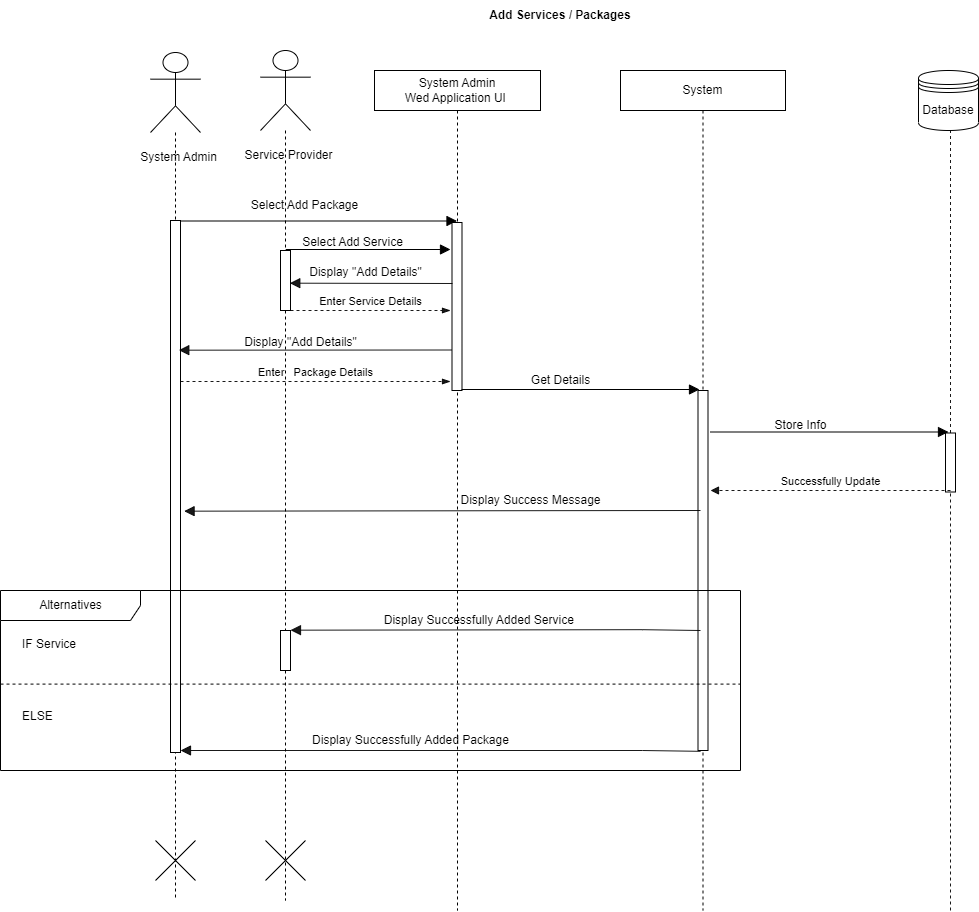

The diagram above was exported from draw.io. Its source (the exported page's mxGraphModel, read from the mxfile embedded in the PNG):
<mxGraphModel dx="1050" dy="515" grid="1" gridSize="10" guides="1" tooltips="1" connect="1" arrows="1" fold="1" page="1" pageScale="1" pageWidth="850" pageHeight="1100" math="0" shadow="0">
  <root>
    <mxCell id="0" />
    <mxCell id="1" parent="0" />
    <mxCell id="K2jbpXBb_nEousSkaU6u-1" value="Add Services / Packages" style="text;html=1;strokeColor=none;fillColor=none;align=center;verticalAlign=middle;whiteSpace=wrap;rounded=0;fontStyle=1" parent="1" vertex="1">
      <mxGeometry x="520" y="50" width="200" height="30" as="geometry" />
    </mxCell>
    <mxCell id="K2jbpXBb_nEousSkaU6u-2" value="" style="shape=umlLifeline;participant=umlActor;perimeter=lifelinePerimeter;whiteSpace=wrap;html=1;container=1;collapsible=0;recursiveResize=0;verticalAlign=top;spacingTop=36;outlineConnect=0;size=80;" parent="1" vertex="1">
      <mxGeometry x="210" y="102" width="50" height="848" as="geometry" />
    </mxCell>
    <mxCell id="K2jbpXBb_nEousSkaU6u-3" value="System Admin" style="text;html=1;align=center;verticalAlign=middle;resizable=0;points=[];autosize=1;strokeColor=none;fillColor=none;" parent="K2jbpXBb_nEousSkaU6u-2" vertex="1">
      <mxGeometry x="-22" y="90" width="100" height="30" as="geometry" />
    </mxCell>
    <mxCell id="K2jbpXBb_nEousSkaU6u-4" value="" style="html=1;points=[];perimeter=orthogonalPerimeter;" parent="K2jbpXBb_nEousSkaU6u-2" vertex="1">
      <mxGeometry x="20" y="168" width="10" height="532" as="geometry" />
    </mxCell>
    <mxCell id="W8tMnvFaljITaeLw0-hq-1" value="" style="shape=umlDestroy;" parent="K2jbpXBb_nEousSkaU6u-2" vertex="1">
      <mxGeometry x="5" y="788" width="40" height="40" as="geometry" />
    </mxCell>
    <mxCell id="K2jbpXBb_nEousSkaU6u-5" value="&lt;span style=&quot;&quot;&gt;System Admin&lt;br&gt;Wed Application UI&amp;nbsp;&lt;/span&gt;" style="shape=umlLifeline;perimeter=lifelinePerimeter;whiteSpace=wrap;html=1;container=1;collapsible=0;recursiveResize=0;outlineConnect=0;" parent="1" vertex="1">
      <mxGeometry x="434" y="120" width="166" height="840" as="geometry" />
    </mxCell>
    <mxCell id="K2jbpXBb_nEousSkaU6u-26" value="Display Success Message" style="text;html=1;align=center;verticalAlign=middle;resizable=0;points=[];autosize=1;strokeColor=none;fillColor=none;" parent="K2jbpXBb_nEousSkaU6u-5" vertex="1">
      <mxGeometry x="76" y="415" width="160" height="30" as="geometry" />
    </mxCell>
    <mxCell id="K2jbpXBb_nEousSkaU6u-10" value="System" style="shape=umlLifeline;perimeter=lifelinePerimeter;whiteSpace=wrap;html=1;container=1;collapsible=0;recursiveResize=0;outlineConnect=0;" parent="1" vertex="1">
      <mxGeometry x="680" y="120" width="165" height="840" as="geometry" />
    </mxCell>
    <mxCell id="K2jbpXBb_nEousSkaU6u-11" value="" style="html=1;points=[];perimeter=orthogonalPerimeter;" parent="K2jbpXBb_nEousSkaU6u-10" vertex="1">
      <mxGeometry x="77.5" y="320" width="10" height="360" as="geometry" />
    </mxCell>
    <mxCell id="K2jbpXBb_nEousSkaU6u-18" value="" style="endArrow=block;startArrow=none;endFill=1;startFill=0;endSize=8;html=1;verticalAlign=bottom;labelBackgroundColor=none;strokeWidth=1;rounded=0;" parent="K2jbpXBb_nEousSkaU6u-10" edge="1">
      <mxGeometry width="160" relative="1" as="geometry">
        <mxPoint x="90" y="361.5" as="sourcePoint" />
        <mxPoint x="328" y="361.5" as="targetPoint" />
      </mxGeometry>
    </mxCell>
    <mxCell id="K2jbpXBb_nEousSkaU6u-12" value="" style="endArrow=block;startArrow=none;endFill=1;startFill=0;endSize=8;html=1;verticalAlign=bottom;labelBackgroundColor=none;strokeWidth=1;rounded=0;" parent="1" target="K2jbpXBb_nEousSkaU6u-5" edge="1">
      <mxGeometry width="160" relative="1" as="geometry">
        <mxPoint x="240" y="270.5" as="sourcePoint" />
        <mxPoint x="472" y="270.5" as="targetPoint" />
      </mxGeometry>
    </mxCell>
    <mxCell id="K2jbpXBb_nEousSkaU6u-13" value="Select Add Package" style="text;html=1;align=center;verticalAlign=middle;resizable=0;points=[];autosize=1;strokeColor=none;fillColor=none;" parent="1" vertex="1">
      <mxGeometry x="299" y="240" width="130" height="30" as="geometry" />
    </mxCell>
    <mxCell id="K2jbpXBb_nEousSkaU6u-14" value="" style="html=1;points=[];perimeter=orthogonalPerimeter;" parent="1" vertex="1">
      <mxGeometry x="511.5" y="272" width="10" height="168" as="geometry" />
    </mxCell>
    <mxCell id="K2jbpXBb_nEousSkaU6u-19" value="Store Info" style="text;html=1;align=center;verticalAlign=middle;resizable=0;points=[];autosize=1;strokeColor=none;fillColor=none;" parent="1" vertex="1">
      <mxGeometry x="820" y="460" width="80" height="30" as="geometry" />
    </mxCell>
    <mxCell id="K2jbpXBb_nEousSkaU6u-25" value="" style="endArrow=block;startArrow=none;endFill=1;startFill=0;endSize=8;html=1;verticalAlign=bottom;labelBackgroundColor=none;strokeWidth=1;rounded=0;opacity=90;entryX=1.36;entryY=0.996;entryDx=0;entryDy=0;entryPerimeter=0;" parent="1" edge="1">
      <mxGeometry width="160" relative="1" as="geometry">
        <mxPoint x="760" y="560" as="sourcePoint" />
        <mxPoint x="243.5999999999999" y="560.672" as="targetPoint" />
        <Array as="points">
          <mxPoint x="595.5" y="560.1800000000001" />
        </Array>
      </mxGeometry>
    </mxCell>
    <mxCell id="K2jbpXBb_nEousSkaU6u-27" value="Database" style="shape=datastore;whiteSpace=wrap;html=1;" parent="1" vertex="1">
      <mxGeometry x="978" y="120" width="60" height="60" as="geometry" />
    </mxCell>
    <mxCell id="K2jbpXBb_nEousSkaU6u-28" value="" style="endArrow=none;dashed=1;html=1;rounded=0;opacity=90;startArrow=none;" parent="1" edge="1">
      <mxGeometry width="50" height="50" relative="1" as="geometry">
        <mxPoint x="1010" y="482.5" as="sourcePoint" />
        <mxPoint x="1010" y="180" as="targetPoint" />
      </mxGeometry>
    </mxCell>
    <mxCell id="K2jbpXBb_nEousSkaU6u-29" value="" style="html=1;points=[];perimeter=orthogonalPerimeter;" parent="1" vertex="1">
      <mxGeometry x="1005" y="482.5" width="10" height="59" as="geometry" />
    </mxCell>
    <mxCell id="K2jbpXBb_nEousSkaU6u-30" value="" style="endArrow=none;dashed=1;html=1;rounded=0;opacity=90;entryX=0.5;entryY=1;entryDx=0;entryDy=0;startArrow=none;" parent="1" target="K2jbpXBb_nEousSkaU6u-29" edge="1">
      <mxGeometry width="50" height="50" relative="1" as="geometry">
        <mxPoint x="1010" y="960" as="sourcePoint" />
        <mxPoint x="1008" y="180" as="targetPoint" />
      </mxGeometry>
    </mxCell>
    <mxCell id="K2jbpXBb_nEousSkaU6u-31" value="" style="endArrow=block;startArrow=none;endFill=1;startFill=0;endSize=8;html=1;verticalAlign=bottom;labelBackgroundColor=none;strokeWidth=1;rounded=0;opacity=90;exitX=0.17;exitY=0.999;exitDx=0;exitDy=0;exitPerimeter=0;" parent="1" edge="1">
      <mxGeometry width="160" relative="1" as="geometry">
        <mxPoint x="511.50000000000006" y="399.502" as="sourcePoint" />
        <mxPoint x="238.3" y="399.68" as="targetPoint" />
      </mxGeometry>
    </mxCell>
    <mxCell id="K2jbpXBb_nEousSkaU6u-32" value="Display &quot;Add Details&quot;" style="text;html=1;align=center;verticalAlign=middle;resizable=0;points=[];autosize=1;strokeColor=none;fillColor=none;" parent="1" vertex="1">
      <mxGeometry x="290" y="377" width="140" height="30" as="geometry" />
    </mxCell>
    <mxCell id="K2jbpXBb_nEousSkaU6u-33" value="Enter&amp;nbsp; &amp;nbsp;Package Details" style="endArrow=blockThin;html=1;rounded=0;align=center;verticalAlign=bottom;dashed=1;endFill=1;labelBackgroundColor=none;opacity=90;" parent="1" edge="1">
      <mxGeometry relative="1" as="geometry">
        <mxPoint x="240" y="431" as="sourcePoint" />
        <mxPoint x="510" y="431" as="targetPoint" />
        <mxPoint as="offset" />
      </mxGeometry>
    </mxCell>
    <mxCell id="K2jbpXBb_nEousSkaU6u-34" value="" style="resizable=0;html=1;align=center;verticalAlign=top;labelBackgroundColor=none;" parent="K2jbpXBb_nEousSkaU6u-33" connectable="0" vertex="1">
      <mxGeometry relative="1" as="geometry" />
    </mxCell>
    <mxCell id="K2jbpXBb_nEousSkaU6u-36" value="" style="endArrow=block;startArrow=none;endFill=1;startFill=0;endSize=8;html=1;verticalAlign=bottom;labelBackgroundColor=none;strokeWidth=1;rounded=0;" parent="1" edge="1">
      <mxGeometry width="160" relative="1" as="geometry">
        <mxPoint x="521" y="439" as="sourcePoint" />
        <mxPoint x="759" y="439" as="targetPoint" />
      </mxGeometry>
    </mxCell>
    <mxCell id="K2jbpXBb_nEousSkaU6u-37" value="Get Details" style="text;html=1;align=center;verticalAlign=middle;resizable=0;points=[];autosize=1;strokeColor=none;fillColor=none;" parent="1" vertex="1">
      <mxGeometry x="580" y="415" width="80" height="30" as="geometry" />
    </mxCell>
    <mxCell id="K2jbpXBb_nEousSkaU6u-38" value="Successfully Update" style="endArrow=block;html=1;rounded=0;align=center;verticalAlign=bottom;dashed=1;endFill=1;labelBackgroundColor=none;opacity=90;" parent="1" edge="1">
      <mxGeometry relative="1" as="geometry">
        <mxPoint x="1010" y="540" as="sourcePoint" />
        <mxPoint x="770" y="540" as="targetPoint" />
      </mxGeometry>
    </mxCell>
    <mxCell id="K2jbpXBb_nEousSkaU6u-39" value="" style="resizable=0;html=1;align=center;verticalAlign=top;labelBackgroundColor=none;" parent="K2jbpXBb_nEousSkaU6u-38" connectable="0" vertex="1">
      <mxGeometry relative="1" as="geometry" />
    </mxCell>
    <mxCell id="26_PTntovuI29aZ2WAmK-2" value="" style="shape=umlLifeline;participant=umlActor;perimeter=lifelinePerimeter;whiteSpace=wrap;html=1;container=1;collapsible=0;recursiveResize=0;verticalAlign=top;spacingTop=36;outlineConnect=0;size=80;" parent="1" vertex="1">
      <mxGeometry x="320" y="100" width="50" height="850" as="geometry" />
    </mxCell>
    <mxCell id="26_PTntovuI29aZ2WAmK-3" value="Service Provider" style="text;html=1;align=center;verticalAlign=middle;resizable=0;points=[];autosize=1;strokeColor=none;fillColor=none;" parent="26_PTntovuI29aZ2WAmK-2" vertex="1">
      <mxGeometry x="-27" y="90" width="110" height="30" as="geometry" />
    </mxCell>
    <mxCell id="W8tMnvFaljITaeLw0-hq-2" value="" style="shape=umlDestroy;" parent="26_PTntovuI29aZ2WAmK-2" vertex="1">
      <mxGeometry x="5" y="790" width="40" height="40" as="geometry" />
    </mxCell>
    <mxCell id="8eJoEFPprG1o8bbf_S9T-3" value="" style="html=1;points=[];perimeter=orthogonalPerimeter;" vertex="1" parent="26_PTntovuI29aZ2WAmK-2">
      <mxGeometry x="20" y="200" width="10" height="60" as="geometry" />
    </mxCell>
    <mxCell id="26_PTntovuI29aZ2WAmK-5" value="" style="endArrow=block;startArrow=none;endFill=1;startFill=0;endSize=8;html=1;verticalAlign=bottom;labelBackgroundColor=none;strokeWidth=1;rounded=0;opacity=90;entryX=1.36;entryY=0.996;entryDx=0;entryDy=0;entryPerimeter=0;" parent="1" edge="1">
      <mxGeometry width="160" relative="1" as="geometry">
        <mxPoint x="760" y="680" as="sourcePoint" />
        <mxPoint x="349.9999999999999" y="679.672" as="targetPoint" />
        <Array as="points">
          <mxPoint x="701.9" y="679.1800000000001" />
        </Array>
      </mxGeometry>
    </mxCell>
    <mxCell id="26_PTntovuI29aZ2WAmK-4" value="" style="html=1;points=[];perimeter=orthogonalPerimeter;" parent="1" vertex="1">
      <mxGeometry x="340" y="680" width="10" height="40" as="geometry" />
    </mxCell>
    <mxCell id="26_PTntovuI29aZ2WAmK-6" value="Display Successfully Added Service&amp;nbsp;" style="text;html=1;align=center;verticalAlign=middle;resizable=0;points=[];autosize=1;strokeColor=none;fillColor=none;" parent="1" vertex="1">
      <mxGeometry x="430" y="655" width="220" height="30" as="geometry" />
    </mxCell>
    <mxCell id="26_PTntovuI29aZ2WAmK-9" value="" style="endArrow=block;startArrow=none;endFill=1;startFill=0;endSize=8;html=1;verticalAlign=bottom;labelBackgroundColor=none;strokeWidth=1;rounded=0;opacity=90;" parent="1" edge="1">
      <mxGeometry width="160" relative="1" as="geometry">
        <mxPoint x="760" y="800.8199999999999" as="sourcePoint" />
        <mxPoint x="240" y="800" as="targetPoint" />
        <Array as="points">
          <mxPoint x="701.9" y="800" />
        </Array>
      </mxGeometry>
    </mxCell>
    <mxCell id="26_PTntovuI29aZ2WAmK-10" value="Display Successfully Added Package" style="text;html=1;align=center;verticalAlign=middle;resizable=0;points=[];autosize=1;strokeColor=none;fillColor=none;" parent="1" vertex="1">
      <mxGeometry x="360" y="775" width="220" height="30" as="geometry" />
    </mxCell>
    <mxCell id="26_PTntovuI29aZ2WAmK-11" value="Alternatives" style="shape=umlFrame;tabWidth=110;tabHeight=30;tabPosition=left;html=1;boundedLbl=1;labelInHeader=1;width=140;height=30;" parent="1" vertex="1">
      <mxGeometry x="60" y="640" width="740" height="180" as="geometry" />
    </mxCell>
    <mxCell id="26_PTntovuI29aZ2WAmK-12" value="IF Service" style="text" parent="26_PTntovuI29aZ2WAmK-11" vertex="1">
      <mxGeometry width="100" height="20" relative="1" as="geometry">
        <mxPoint x="20" y="40" as="offset" />
      </mxGeometry>
    </mxCell>
    <mxCell id="26_PTntovuI29aZ2WAmK-13" value="ELSE" style="line;strokeWidth=1;dashed=1;labelPosition=center;verticalLabelPosition=bottom;align=left;verticalAlign=top;spacingLeft=20;spacingTop=15;" parent="26_PTntovuI29aZ2WAmK-11" vertex="1">
      <mxGeometry y="90" width="740.0000000000001" height="7.2" as="geometry" />
    </mxCell>
    <mxCell id="8eJoEFPprG1o8bbf_S9T-1" value="" style="endArrow=block;startArrow=none;endFill=1;startFill=0;endSize=8;html=1;verticalAlign=bottom;labelBackgroundColor=none;strokeWidth=1;rounded=0;exitX=0.352;exitY=1;exitDx=0;exitDy=0;exitPerimeter=0;" edge="1" parent="1">
      <mxGeometry width="160" relative="1" as="geometry">
        <mxPoint x="345.24" y="299" as="sourcePoint" />
        <mxPoint x="510" y="299" as="targetPoint" />
      </mxGeometry>
    </mxCell>
    <mxCell id="8eJoEFPprG1o8bbf_S9T-2" value="Select Add Service" style="text;html=1;align=center;verticalAlign=middle;resizable=0;points=[];autosize=1;strokeColor=none;fillColor=none;" vertex="1" parent="1">
      <mxGeometry x="352" y="277" width="120" height="30" as="geometry" />
    </mxCell>
    <mxCell id="8eJoEFPprG1o8bbf_S9T-5" value="Display &quot;Add Details&quot;" style="text;html=1;align=center;verticalAlign=middle;resizable=0;points=[];autosize=1;strokeColor=none;fillColor=none;" vertex="1" parent="1">
      <mxGeometry x="355" y="307" width="140" height="30" as="geometry" />
    </mxCell>
    <mxCell id="8eJoEFPprG1o8bbf_S9T-6" value="" style="endArrow=block;startArrow=none;endFill=1;startFill=0;endSize=8;html=1;verticalAlign=bottom;labelBackgroundColor=none;strokeWidth=1;rounded=0;opacity=90;" edge="1" parent="1">
      <mxGeometry width="160" relative="1" as="geometry">
        <mxPoint x="512" y="333" as="sourcePoint" />
        <mxPoint x="349.3" y="332.68" as="targetPoint" />
      </mxGeometry>
    </mxCell>
    <mxCell id="8eJoEFPprG1o8bbf_S9T-7" value="Enter Service Details" style="endArrow=blockThin;html=1;rounded=0;align=center;verticalAlign=bottom;dashed=1;endFill=1;labelBackgroundColor=none;opacity=90;" edge="1" parent="1">
      <mxGeometry relative="1" as="geometry">
        <mxPoint x="350" y="360" as="sourcePoint" />
        <mxPoint x="510" y="360" as="targetPoint" />
        <mxPoint as="offset" />
      </mxGeometry>
    </mxCell>
    <mxCell id="8eJoEFPprG1o8bbf_S9T-8" value="" style="resizable=0;html=1;align=center;verticalAlign=top;labelBackgroundColor=none;" connectable="0" vertex="1" parent="8eJoEFPprG1o8bbf_S9T-7">
      <mxGeometry relative="1" as="geometry" />
    </mxCell>
  </root>
</mxGraphModel>